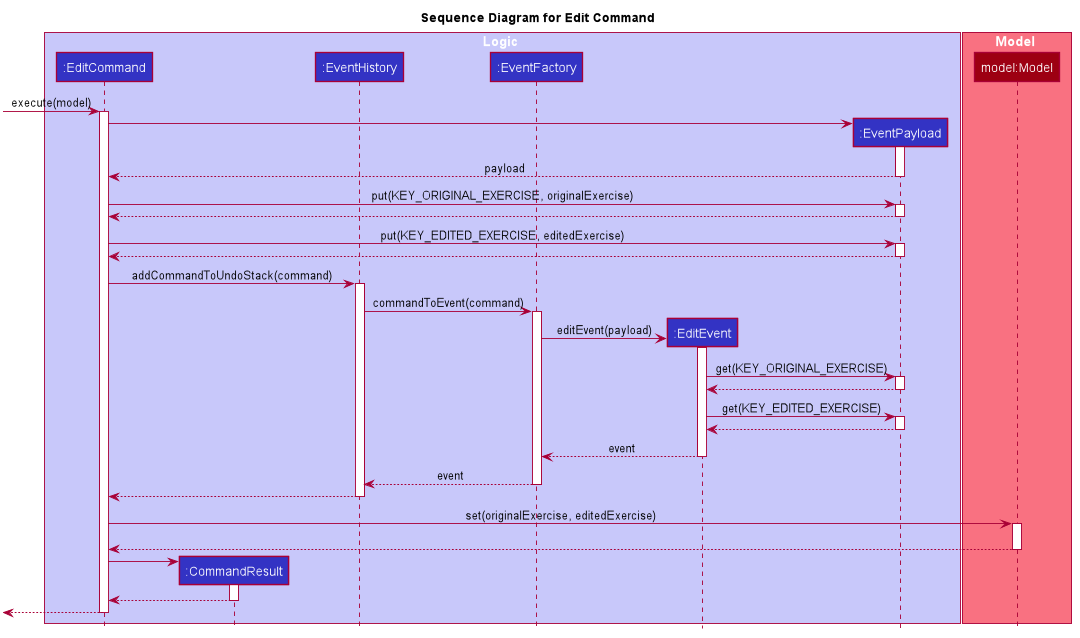

The diagram above was rendered by PlantUML. Its source (embedded in the PNG):
@startuml








skinparam BackgroundColor #FFFFFFF

skinparam Shadowing false

skinparam Class {
    FontColor #FFFFFF
    BorderThickness 1
    BorderColor #FFFFFF
    StereotypeFontColor #FFFFFF
    FontName Arial
}

skinparam Actor {
    BorderColor #000000
    Color #000000
    FontName Arial
}

skinparam Sequence {
    MessageAlign center
    BoxFontSize 15
    BoxPadding 0
    BoxFontColor #FFFFFF
    FontName Arial
}

skinparam Participant {
    FontColor #FFFFFFF
    Padding 20
}

skinparam MinClassWidth 50
skinparam ParticipantPadding 10
skinparam Shadowing false
skinparam DefaultTextAlignment center
skinparam packageStyle Rectangle

hide footbox
hide members
hide circle
title Sequence Diagram for Edit Command

box Logic #C8C8FA
participant ":EditCommand" as EditCommand #3333C4
participant ":CommandResult" as CommandResult #3333C4
participant ":EventHistory" as EventHistory #3333C4
participant ":EventFactory" as EventFactory #3333C4
participant ":EditEvent" as EditEvent #3333C4
participant ":EventPayload" as EventPayload #3333C4
end box

box Model #F97181
participant "model:Model" as Model #9D0012
end box



[-> EditCommand : execute(model)
activate EditCommand

    create EventPayload
    EditCommand -> EventPayload
    activate EventPayload
    return payload
    
    EditCommand -> EventPayload : put(KEY_ORIGINAL_EXERCISE, originalExercise) 
    activate EventPayload
    return
    
    EditCommand -> EventPayload : put(KEY_EDITED_EXERCISE, editedExercise) 
    activate EventPayload
    return

    EditCommand -> EventHistory : addCommandToUndoStack(command)
    activate EventHistory

        EventHistory -> EventFactory : commandToEvent(command)
        activate EventFactory

            create EditEvent
            EventFactory -> EditEvent : editEvent(payload)
            activate EditEvent
            
                EditEvent -> EventPayload : get(KEY_ORIGINAL_EXERCISE)
                activate EventPayload
                return
                
                EditEvent -> EventPayload : get(KEY_EDITED_EXERCISE)
                activate EventPayload
                return

            return event

        return event


    EventHistory --> EditCommand
    deactivate EventHistory

    EditCommand -> Model : set(originalExercise, editedExercise)
    activate Model

    EditCommand -[hidden]-> Model
    return

    create CommandResult
    EditCommand -> CommandResult
    activate CommandResult

    CommandResult --> EditCommand
    deactivate CommandResult

[<-- EditCommand
deactivate EditCommand

@enduml